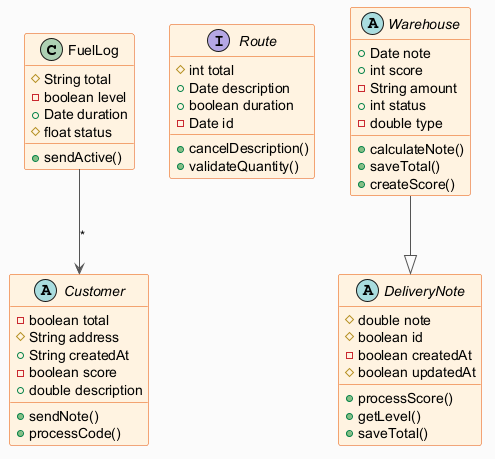

The diagram above was rendered by PlantUML. Its source (embedded in the PNG):
@startuml
skinparam backgroundColor #FAFAFA
skinparam classBackgroundColor #FFF3E0
skinparam classBorderColor #E65100
skinparam ArrowColor #555555
class FuelLog {
  #String total
  -boolean level
  +Date duration
  #float status
  +sendActive()
}
interface Route {
  #int total
  +Date description
  +boolean duration
  -Date id
  +cancelDescription()
  +validateQuantity()
}
abstract class Warehouse {
  +Date note
  +int score
  -String amount
  +int status
  -double type
  +calculateNote()
  +saveTotal()
  +createScore()
}
abstract class DeliveryNote {
  #double note
  #boolean id
  -boolean createdAt
  #boolean updatedAt
  +processScore()
  +getLevel()
  +saveTotal()
}
abstract class Customer {
  -boolean total
  #String address
  +String createdAt
  -boolean score
  +double description
  +sendNote()
  +processCode()
}
FuelLog --> Customer : "*"
Warehouse --|> DeliveryNote
@enduml